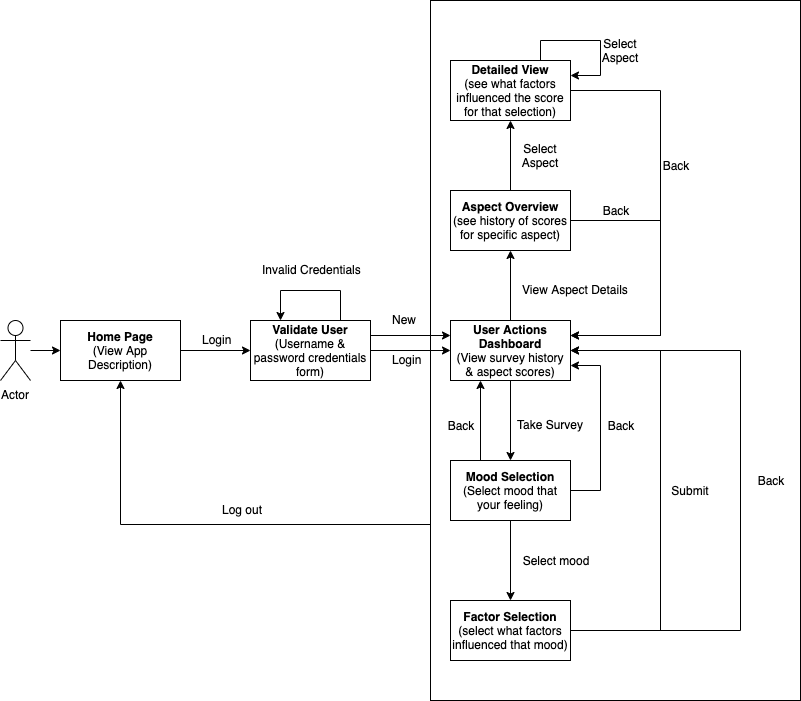

The diagram above was exported from draw.io. Its source (the exported page's mxGraphModel, read from the mxfile embedded in the PNG):
<mxGraphModel dx="932" dy="528" grid="1" gridSize="10" guides="1" tooltips="1" connect="1" arrows="1" fold="1" page="1" pageScale="1" pageWidth="850" pageHeight="1100" math="0" shadow="0">
  <root>
    <mxCell id="0" />
    <mxCell id="1" parent="0" />
    <mxCell id="iF4Nw6GQS7AjxdaJGJa5-29" style="edgeStyle=orthogonalEdgeStyle;rounded=0;orthogonalLoop=1;jettySize=auto;html=1;entryX=0.5;entryY=1;entryDx=0;entryDy=0;exitX=0.003;exitY=0.68;exitDx=0;exitDy=0;exitPerimeter=0;" edge="1" parent="1" source="iF4Nw6GQS7AjxdaJGJa5-26" target="iF4Nw6GQS7AjxdaJGJa5-27">
      <mxGeometry relative="1" as="geometry">
        <Array as="points">
          <mxPoint x="441" y="604" />
          <mxPoint x="130" y="604" />
        </Array>
      </mxGeometry>
    </mxCell>
    <mxCell id="iF4Nw6GQS7AjxdaJGJa5-26" value="" style="rounded=0;whiteSpace=wrap;html=1;" vertex="1" parent="1">
      <mxGeometry x="440" y="80" width="370" height="700" as="geometry" />
    </mxCell>
    <mxCell id="iF4Nw6GQS7AjxdaJGJa5-5" style="edgeStyle=orthogonalEdgeStyle;rounded=0;orthogonalLoop=1;jettySize=auto;html=1;entryX=0;entryY=0.5;entryDx=0;entryDy=0;" edge="1" parent="1" source="iF4Nw6GQS7AjxdaJGJa5-1" target="iF4Nw6GQS7AjxdaJGJa5-27">
      <mxGeometry relative="1" as="geometry">
        <mxPoint x="40" y="430" as="targetPoint" />
      </mxGeometry>
    </mxCell>
    <mxCell id="iF4Nw6GQS7AjxdaJGJa5-1" value="Actor" style="shape=umlActor;verticalLabelPosition=bottom;labelBackgroundColor=#ffffff;verticalAlign=top;html=1;outlineConnect=0;" vertex="1" parent="1">
      <mxGeometry x="10" y="400" width="30" height="60" as="geometry" />
    </mxCell>
    <mxCell id="iF4Nw6GQS7AjxdaJGJa5-10" value="" style="edgeStyle=orthogonalEdgeStyle;rounded=0;orthogonalLoop=1;jettySize=auto;html=1;" edge="1" parent="1" source="iF4Nw6GQS7AjxdaJGJa5-2" target="iF4Nw6GQS7AjxdaJGJa5-9">
      <mxGeometry relative="1" as="geometry" />
    </mxCell>
    <mxCell id="iF4Nw6GQS7AjxdaJGJa5-11" style="edgeStyle=orthogonalEdgeStyle;rounded=0;orthogonalLoop=1;jettySize=auto;html=1;entryX=0;entryY=0.25;entryDx=0;entryDy=0;exitX=1;exitY=0.25;exitDx=0;exitDy=0;" edge="1" parent="1" source="iF4Nw6GQS7AjxdaJGJa5-2" target="iF4Nw6GQS7AjxdaJGJa5-9">
      <mxGeometry relative="1" as="geometry" />
    </mxCell>
    <mxCell id="iF4Nw6GQS7AjxdaJGJa5-2" value="&lt;b&gt;Validate User&lt;/b&gt;&lt;br&gt;(Username &amp;amp; password credentials form)" style="rounded=0;whiteSpace=wrap;html=1;" vertex="1" parent="1">
      <mxGeometry x="260" y="400" width="120" height="60" as="geometry" />
    </mxCell>
    <mxCell id="iF4Nw6GQS7AjxdaJGJa5-17" style="edgeStyle=orthogonalEdgeStyle;rounded=0;orthogonalLoop=1;jettySize=auto;html=1;" edge="1" parent="1" source="iF4Nw6GQS7AjxdaJGJa5-9">
      <mxGeometry relative="1" as="geometry">
        <mxPoint x="520" y="540" as="targetPoint" />
      </mxGeometry>
    </mxCell>
    <mxCell id="iF4Nw6GQS7AjxdaJGJa5-22" style="edgeStyle=orthogonalEdgeStyle;rounded=0;orthogonalLoop=1;jettySize=auto;html=1;" edge="1" parent="1" source="iF4Nw6GQS7AjxdaJGJa5-9">
      <mxGeometry relative="1" as="geometry">
        <mxPoint x="520" y="330" as="targetPoint" />
      </mxGeometry>
    </mxCell>
    <mxCell id="iF4Nw6GQS7AjxdaJGJa5-9" value="&lt;b&gt;User Actions Dashboard&lt;/b&gt;&lt;br&gt;(View survey history &amp;amp; aspect scores)" style="rounded=0;whiteSpace=wrap;html=1;" vertex="1" parent="1">
      <mxGeometry x="460" y="400" width="120" height="60" as="geometry" />
    </mxCell>
    <mxCell id="iF4Nw6GQS7AjxdaJGJa5-6" value="Login" style="text;html=1;resizable=0;points=[];autosize=1;align=left;verticalAlign=top;spacingTop=-4;" vertex="1" parent="1">
      <mxGeometry x="210" y="410" width="40" height="20" as="geometry" />
    </mxCell>
    <mxCell id="iF4Nw6GQS7AjxdaJGJa5-7" style="edgeStyle=orthogonalEdgeStyle;rounded=0;orthogonalLoop=1;jettySize=auto;html=1;exitX=0.75;exitY=0;exitDx=0;exitDy=0;entryX=0.25;entryY=0;entryDx=0;entryDy=0;" edge="1" parent="1" source="iF4Nw6GQS7AjxdaJGJa5-2" target="iF4Nw6GQS7AjxdaJGJa5-2">
      <mxGeometry relative="1" as="geometry">
        <Array as="points">
          <mxPoint x="350" y="370" />
          <mxPoint x="290" y="370" />
        </Array>
      </mxGeometry>
    </mxCell>
    <mxCell id="iF4Nw6GQS7AjxdaJGJa5-8" value="Invalid Credentials" style="text;html=1;resizable=0;points=[];autosize=1;align=left;verticalAlign=top;spacingTop=-4;" vertex="1" parent="1">
      <mxGeometry x="270" y="340" width="110" height="20" as="geometry" />
    </mxCell>
    <mxCell id="iF4Nw6GQS7AjxdaJGJa5-12" value="New" style="text;html=1;resizable=0;points=[];autosize=1;align=left;verticalAlign=top;spacingTop=-4;" vertex="1" parent="1">
      <mxGeometry x="400" y="390" width="40" height="20" as="geometry" />
    </mxCell>
    <mxCell id="iF4Nw6GQS7AjxdaJGJa5-13" value="Login" style="text;html=1;resizable=0;points=[];autosize=1;align=left;verticalAlign=top;spacingTop=-4;" vertex="1" parent="1">
      <mxGeometry x="400" y="430" width="40" height="20" as="geometry" />
    </mxCell>
    <mxCell id="iF4Nw6GQS7AjxdaJGJa5-19" value="Take Survey" style="text;html=1;resizable=0;points=[];autosize=1;align=left;verticalAlign=top;spacingTop=-4;" vertex="1" parent="1">
      <mxGeometry x="525" y="495" width="80" height="20" as="geometry" />
    </mxCell>
    <mxCell id="iF4Nw6GQS7AjxdaJGJa5-23" value="View Aspect Details" style="text;html=1;resizable=0;points=[];autosize=1;align=left;verticalAlign=top;spacingTop=-4;" vertex="1" parent="1">
      <mxGeometry x="530" y="360" width="120" height="20" as="geometry" />
    </mxCell>
    <mxCell id="iF4Nw6GQS7AjxdaJGJa5-28" style="edgeStyle=orthogonalEdgeStyle;rounded=0;orthogonalLoop=1;jettySize=auto;html=1;entryX=0;entryY=0.5;entryDx=0;entryDy=0;" edge="1" parent="1" source="iF4Nw6GQS7AjxdaJGJa5-27" target="iF4Nw6GQS7AjxdaJGJa5-2">
      <mxGeometry relative="1" as="geometry" />
    </mxCell>
    <mxCell id="iF4Nw6GQS7AjxdaJGJa5-27" value="&lt;b&gt;Home Page&lt;/b&gt;&lt;br&gt;(View App Description)" style="rounded=0;whiteSpace=wrap;html=1;" vertex="1" parent="1">
      <mxGeometry x="70" y="400" width="120" height="60" as="geometry" />
    </mxCell>
    <mxCell id="iF4Nw6GQS7AjxdaJGJa5-30" value="Log out" style="text;html=1;resizable=0;points=[];autosize=1;align=left;verticalAlign=top;spacingTop=-4;" vertex="1" parent="1">
      <mxGeometry x="230" y="580" width="60" height="20" as="geometry" />
    </mxCell>
    <mxCell id="iF4Nw6GQS7AjxdaJGJa5-33" value="" style="edgeStyle=orthogonalEdgeStyle;rounded=0;orthogonalLoop=1;jettySize=auto;html=1;" edge="1" parent="1" source="iF4Nw6GQS7AjxdaJGJa5-31" target="iF4Nw6GQS7AjxdaJGJa5-32">
      <mxGeometry relative="1" as="geometry" />
    </mxCell>
    <mxCell id="iF4Nw6GQS7AjxdaJGJa5-37" style="edgeStyle=orthogonalEdgeStyle;rounded=0;orthogonalLoop=1;jettySize=auto;html=1;exitX=0.25;exitY=0;exitDx=0;exitDy=0;entryX=0.25;entryY=1;entryDx=0;entryDy=0;" edge="1" parent="1" source="iF4Nw6GQS7AjxdaJGJa5-31" target="iF4Nw6GQS7AjxdaJGJa5-9">
      <mxGeometry relative="1" as="geometry" />
    </mxCell>
    <mxCell id="iF4Nw6GQS7AjxdaJGJa5-39" style="edgeStyle=orthogonalEdgeStyle;rounded=0;orthogonalLoop=1;jettySize=auto;html=1;entryX=1;entryY=0.75;entryDx=0;entryDy=0;exitX=1;exitY=0.5;exitDx=0;exitDy=0;" edge="1" parent="1" source="iF4Nw6GQS7AjxdaJGJa5-31" target="iF4Nw6GQS7AjxdaJGJa5-9">
      <mxGeometry relative="1" as="geometry">
        <Array as="points">
          <mxPoint x="610" y="570" />
          <mxPoint x="610" y="445" />
        </Array>
      </mxGeometry>
    </mxCell>
    <mxCell id="iF4Nw6GQS7AjxdaJGJa5-31" value="&lt;b&gt;Mood Selection&lt;/b&gt;&lt;br&gt;(Select mood that your feeling)" style="rounded=0;whiteSpace=wrap;html=1;" vertex="1" parent="1">
      <mxGeometry x="460" y="540" width="120" height="60" as="geometry" />
    </mxCell>
    <mxCell id="iF4Nw6GQS7AjxdaJGJa5-35" style="edgeStyle=orthogonalEdgeStyle;rounded=0;orthogonalLoop=1;jettySize=auto;html=1;entryX=1;entryY=0.5;entryDx=0;entryDy=0;" edge="1" parent="1" source="iF4Nw6GQS7AjxdaJGJa5-32" target="iF4Nw6GQS7AjxdaJGJa5-9">
      <mxGeometry relative="1" as="geometry">
        <mxPoint x="580" y="420" as="targetPoint" />
        <Array as="points">
          <mxPoint x="670" y="710" />
          <mxPoint x="670" y="430" />
        </Array>
      </mxGeometry>
    </mxCell>
    <mxCell id="iF4Nw6GQS7AjxdaJGJa5-41" style="edgeStyle=orthogonalEdgeStyle;rounded=0;orthogonalLoop=1;jettySize=auto;html=1;exitX=1;exitY=0.5;exitDx=0;exitDy=0;entryX=1;entryY=0.5;entryDx=0;entryDy=0;" edge="1" parent="1" source="iF4Nw6GQS7AjxdaJGJa5-32" target="iF4Nw6GQS7AjxdaJGJa5-9">
      <mxGeometry relative="1" as="geometry">
        <mxPoint x="579" y="420" as="targetPoint" />
        <Array as="points">
          <mxPoint x="750" y="710" />
          <mxPoint x="750" y="430" />
        </Array>
      </mxGeometry>
    </mxCell>
    <mxCell id="iF4Nw6GQS7AjxdaJGJa5-32" value="&lt;b&gt;Factor Selection&lt;/b&gt;&lt;br&gt;(select what factors influenced that mood)" style="rounded=0;whiteSpace=wrap;html=1;" vertex="1" parent="1">
      <mxGeometry x="460" y="680" width="120" height="60" as="geometry" />
    </mxCell>
    <mxCell id="iF4Nw6GQS7AjxdaJGJa5-34" value="Select mood" style="text;html=1;strokeColor=none;fillColor=none;align=center;verticalAlign=middle;whiteSpace=wrap;rounded=0;" vertex="1" parent="1">
      <mxGeometry x="520" y="630" width="90" height="20" as="geometry" />
    </mxCell>
    <mxCell id="iF4Nw6GQS7AjxdaJGJa5-36" value="Submit" style="text;html=1;strokeColor=none;fillColor=none;align=center;verticalAlign=middle;whiteSpace=wrap;rounded=0;" vertex="1" parent="1">
      <mxGeometry x="680" y="560" width="40" height="20" as="geometry" />
    </mxCell>
    <mxCell id="iF4Nw6GQS7AjxdaJGJa5-38" value="Back" style="text;html=1;strokeColor=none;fillColor=none;align=center;verticalAlign=middle;whiteSpace=wrap;rounded=0;" vertex="1" parent="1">
      <mxGeometry x="450" y="495" width="40" height="20" as="geometry" />
    </mxCell>
    <mxCell id="iF4Nw6GQS7AjxdaJGJa5-40" value="Back" style="text;html=1;strokeColor=none;fillColor=none;align=center;verticalAlign=middle;whiteSpace=wrap;rounded=0;" vertex="1" parent="1">
      <mxGeometry x="610" y="495" width="40" height="20" as="geometry" />
    </mxCell>
    <mxCell id="iF4Nw6GQS7AjxdaJGJa5-42" value="Back" style="text;html=1;strokeColor=none;fillColor=none;align=center;verticalAlign=middle;whiteSpace=wrap;rounded=0;" vertex="1" parent="1">
      <mxGeometry x="760" y="550" width="40" height="20" as="geometry" />
    </mxCell>
    <mxCell id="iF4Nw6GQS7AjxdaJGJa5-47" style="edgeStyle=orthogonalEdgeStyle;rounded=0;orthogonalLoop=1;jettySize=auto;html=1;" edge="1" parent="1" source="iF4Nw6GQS7AjxdaJGJa5-43" target="iF4Nw6GQS7AjxdaJGJa5-46">
      <mxGeometry relative="1" as="geometry" />
    </mxCell>
    <mxCell id="iF4Nw6GQS7AjxdaJGJa5-43" value="&lt;b&gt;Aspect Overview&lt;/b&gt;&lt;br&gt;(see history of scores for specific aspect)" style="rounded=0;whiteSpace=wrap;html=1;" vertex="1" parent="1">
      <mxGeometry x="460" y="270" width="120" height="60" as="geometry" />
    </mxCell>
    <mxCell id="iF4Nw6GQS7AjxdaJGJa5-51" style="edgeStyle=orthogonalEdgeStyle;rounded=0;orthogonalLoop=1;jettySize=auto;html=1;entryX=1;entryY=0.25;entryDx=0;entryDy=0;exitX=1;exitY=0.5;exitDx=0;exitDy=0;" edge="1" parent="1" source="iF4Nw6GQS7AjxdaJGJa5-46" target="iF4Nw6GQS7AjxdaJGJa5-9">
      <mxGeometry relative="1" as="geometry">
        <Array as="points">
          <mxPoint x="670" y="170" />
          <mxPoint x="670" y="415" />
        </Array>
      </mxGeometry>
    </mxCell>
    <mxCell id="iF4Nw6GQS7AjxdaJGJa5-46" value="&lt;b&gt;Detailed View&lt;/b&gt;&lt;br&gt;(see what factors influenced the score for that selection)" style="rounded=0;whiteSpace=wrap;html=1;" vertex="1" parent="1">
      <mxGeometry x="460" y="140" width="120" height="60" as="geometry" />
    </mxCell>
    <mxCell id="iF4Nw6GQS7AjxdaJGJa5-48" value="Select Aspect" style="text;html=1;strokeColor=none;fillColor=none;align=center;verticalAlign=middle;whiteSpace=wrap;rounded=0;" vertex="1" parent="1">
      <mxGeometry x="530" y="225" width="40" height="20" as="geometry" />
    </mxCell>
    <mxCell id="iF4Nw6GQS7AjxdaJGJa5-49" style="edgeStyle=orthogonalEdgeStyle;rounded=0;orthogonalLoop=1;jettySize=auto;html=1;entryX=1;entryY=0.25;entryDx=0;entryDy=0;exitX=0.75;exitY=0;exitDx=0;exitDy=0;" edge="1" parent="1" source="iF4Nw6GQS7AjxdaJGJa5-46" target="iF4Nw6GQS7AjxdaJGJa5-46">
      <mxGeometry relative="1" as="geometry">
        <Array as="points">
          <mxPoint x="550" y="120" />
          <mxPoint x="610" y="120" />
          <mxPoint x="610" y="155" />
        </Array>
      </mxGeometry>
    </mxCell>
    <mxCell id="iF4Nw6GQS7AjxdaJGJa5-50" value="Select Aspect" style="text;html=1;strokeColor=none;fillColor=none;align=center;verticalAlign=middle;whiteSpace=wrap;rounded=0;" vertex="1" parent="1">
      <mxGeometry x="610" y="120" width="40" height="20" as="geometry" />
    </mxCell>
    <mxCell id="iF4Nw6GQS7AjxdaJGJa5-52" value="Back" style="text;html=1;strokeColor=none;fillColor=none;align=center;verticalAlign=middle;whiteSpace=wrap;rounded=0;" vertex="1" parent="1">
      <mxGeometry x="665" y="235" width="40" height="20" as="geometry" />
    </mxCell>
    <mxCell id="iF4Nw6GQS7AjxdaJGJa5-53" style="edgeStyle=orthogonalEdgeStyle;rounded=0;orthogonalLoop=1;jettySize=auto;html=1;entryX=1;entryY=0.25;entryDx=0;entryDy=0;exitX=1;exitY=0.5;exitDx=0;exitDy=0;" edge="1" parent="1" source="iF4Nw6GQS7AjxdaJGJa5-43" target="iF4Nw6GQS7AjxdaJGJa5-9">
      <mxGeometry relative="1" as="geometry">
        <mxPoint x="590" y="180" as="sourcePoint" />
        <mxPoint x="590" y="425" as="targetPoint" />
        <Array as="points">
          <mxPoint x="670" y="300" />
          <mxPoint x="670" y="415" />
        </Array>
      </mxGeometry>
    </mxCell>
    <mxCell id="iF4Nw6GQS7AjxdaJGJa5-54" value="Back" style="text;html=1;strokeColor=none;fillColor=none;align=center;verticalAlign=middle;whiteSpace=wrap;rounded=0;" vertex="1" parent="1">
      <mxGeometry x="605" y="280" width="40" height="20" as="geometry" />
    </mxCell>
  </root>
</mxGraphModel>